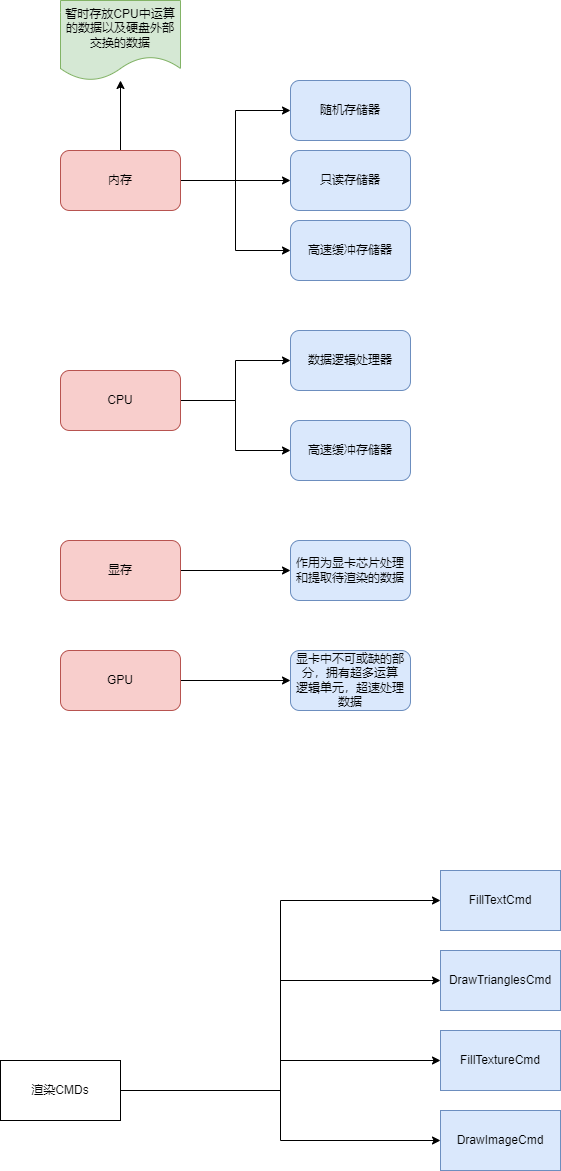

The diagram above was exported from draw.io. Its source (the exported page's mxGraphModel, read from the mxfile embedded in the PNG):
<mxGraphModel dx="1434" dy="764" grid="1" gridSize="10" guides="1" tooltips="1" connect="1" arrows="1" fold="1" page="1" pageScale="1" pageWidth="827" pageHeight="1169" math="0" shadow="0">
  <root>
    <mxCell id="WIyWlLk6GJQsqaUBKTNV-0" />
    <mxCell id="WIyWlLk6GJQsqaUBKTNV-1" parent="WIyWlLk6GJQsqaUBKTNV-0" />
    <mxCell id="NuXv0miryIQDdyekAdyh-9" style="edgeStyle=orthogonalEdgeStyle;rounded=0;orthogonalLoop=1;jettySize=auto;html=1;exitX=1;exitY=0.5;exitDx=0;exitDy=0;entryX=0;entryY=0.5;entryDx=0;entryDy=0;" parent="WIyWlLk6GJQsqaUBKTNV-1" source="NuXv0miryIQDdyekAdyh-1" target="NuXv0miryIQDdyekAdyh-2" edge="1">
      <mxGeometry relative="1" as="geometry" />
    </mxCell>
    <mxCell id="NuXv0miryIQDdyekAdyh-10" style="edgeStyle=orthogonalEdgeStyle;rounded=0;orthogonalLoop=1;jettySize=auto;html=1;exitX=1;exitY=0.5;exitDx=0;exitDy=0;" parent="WIyWlLk6GJQsqaUBKTNV-1" source="NuXv0miryIQDdyekAdyh-1" target="NuXv0miryIQDdyekAdyh-4" edge="1">
      <mxGeometry relative="1" as="geometry" />
    </mxCell>
    <mxCell id="NuXv0miryIQDdyekAdyh-11" style="edgeStyle=orthogonalEdgeStyle;rounded=0;orthogonalLoop=1;jettySize=auto;html=1;exitX=1;exitY=0.5;exitDx=0;exitDy=0;entryX=0;entryY=0.5;entryDx=0;entryDy=0;" parent="WIyWlLk6GJQsqaUBKTNV-1" source="NuXv0miryIQDdyekAdyh-1" target="NuXv0miryIQDdyekAdyh-7" edge="1">
      <mxGeometry relative="1" as="geometry" />
    </mxCell>
    <mxCell id="NuXv0miryIQDdyekAdyh-25" value="" style="edgeStyle=orthogonalEdgeStyle;rounded=0;orthogonalLoop=1;jettySize=auto;html=1;" parent="WIyWlLk6GJQsqaUBKTNV-1" source="NuXv0miryIQDdyekAdyh-1" target="NuXv0miryIQDdyekAdyh-24" edge="1">
      <mxGeometry relative="1" as="geometry" />
    </mxCell>
    <mxCell id="NuXv0miryIQDdyekAdyh-1" value="内存" style="rounded=1;whiteSpace=wrap;html=1;fillColor=#f8cecc;strokeColor=#b85450;" parent="WIyWlLk6GJQsqaUBKTNV-1" vertex="1">
      <mxGeometry x="240" y="220" width="120" height="60" as="geometry" />
    </mxCell>
    <mxCell id="NuXv0miryIQDdyekAdyh-2" value="随机存储器" style="rounded=1;whiteSpace=wrap;html=1;fillColor=#dae8fc;strokeColor=#6c8ebf;" parent="WIyWlLk6GJQsqaUBKTNV-1" vertex="1">
      <mxGeometry x="470" y="150" width="120" height="60" as="geometry" />
    </mxCell>
    <mxCell id="NuXv0miryIQDdyekAdyh-4" value="只读存储器" style="rounded=1;whiteSpace=wrap;html=1;fillColor=#dae8fc;strokeColor=#6c8ebf;" parent="WIyWlLk6GJQsqaUBKTNV-1" vertex="1">
      <mxGeometry x="470" y="220" width="120" height="60" as="geometry" />
    </mxCell>
    <mxCell id="NuXv0miryIQDdyekAdyh-7" value="高速缓冲存储器" style="rounded=1;whiteSpace=wrap;html=1;fillColor=#dae8fc;strokeColor=#6c8ebf;" parent="WIyWlLk6GJQsqaUBKTNV-1" vertex="1">
      <mxGeometry x="470" y="290" width="120" height="60" as="geometry" />
    </mxCell>
    <mxCell id="NuXv0miryIQDdyekAdyh-14" style="edgeStyle=orthogonalEdgeStyle;rounded=0;orthogonalLoop=1;jettySize=auto;html=1;" parent="WIyWlLk6GJQsqaUBKTNV-1" source="NuXv0miryIQDdyekAdyh-12" target="NuXv0miryIQDdyekAdyh-13" edge="1">
      <mxGeometry relative="1" as="geometry" />
    </mxCell>
    <mxCell id="NuXv0miryIQDdyekAdyh-16" style="edgeStyle=orthogonalEdgeStyle;rounded=0;orthogonalLoop=1;jettySize=auto;html=1;" parent="WIyWlLk6GJQsqaUBKTNV-1" source="NuXv0miryIQDdyekAdyh-12" target="NuXv0miryIQDdyekAdyh-15" edge="1">
      <mxGeometry relative="1" as="geometry" />
    </mxCell>
    <mxCell id="NuXv0miryIQDdyekAdyh-12" value="CPU" style="rounded=1;whiteSpace=wrap;html=1;fillColor=#f8cecc;strokeColor=#b85450;" parent="WIyWlLk6GJQsqaUBKTNV-1" vertex="1">
      <mxGeometry x="240" y="440" width="120" height="60" as="geometry" />
    </mxCell>
    <mxCell id="NuXv0miryIQDdyekAdyh-13" value="数据逻辑处理器" style="rounded=1;whiteSpace=wrap;html=1;fillColor=#dae8fc;strokeColor=#6c8ebf;" parent="WIyWlLk6GJQsqaUBKTNV-1" vertex="1">
      <mxGeometry x="470" y="400" width="120" height="60" as="geometry" />
    </mxCell>
    <mxCell id="NuXv0miryIQDdyekAdyh-15" value="高速缓冲存储器" style="rounded=1;whiteSpace=wrap;html=1;fillColor=#dae8fc;strokeColor=#6c8ebf;" parent="WIyWlLk6GJQsqaUBKTNV-1" vertex="1">
      <mxGeometry x="470" y="490" width="120" height="60" as="geometry" />
    </mxCell>
    <mxCell id="NuXv0miryIQDdyekAdyh-19" style="edgeStyle=orthogonalEdgeStyle;rounded=0;orthogonalLoop=1;jettySize=auto;html=1;" parent="WIyWlLk6GJQsqaUBKTNV-1" source="NuXv0miryIQDdyekAdyh-17" target="NuXv0miryIQDdyekAdyh-18" edge="1">
      <mxGeometry relative="1" as="geometry" />
    </mxCell>
    <mxCell id="NuXv0miryIQDdyekAdyh-17" value="显存" style="rounded=1;whiteSpace=wrap;html=1;fillColor=#f8cecc;strokeColor=#b85450;" parent="WIyWlLk6GJQsqaUBKTNV-1" vertex="1">
      <mxGeometry x="240" y="610" width="120" height="60" as="geometry" />
    </mxCell>
    <mxCell id="NuXv0miryIQDdyekAdyh-18" value="作用为显卡芯片处理和提取待渲染的数据" style="rounded=1;whiteSpace=wrap;html=1;fillColor=#dae8fc;strokeColor=#6c8ebf;" parent="WIyWlLk6GJQsqaUBKTNV-1" vertex="1">
      <mxGeometry x="470" y="610" width="120" height="60" as="geometry" />
    </mxCell>
    <mxCell id="NuXv0miryIQDdyekAdyh-22" style="edgeStyle=orthogonalEdgeStyle;rounded=0;orthogonalLoop=1;jettySize=auto;html=1;" parent="WIyWlLk6GJQsqaUBKTNV-1" source="NuXv0miryIQDdyekAdyh-20" target="NuXv0miryIQDdyekAdyh-21" edge="1">
      <mxGeometry relative="1" as="geometry" />
    </mxCell>
    <mxCell id="NuXv0miryIQDdyekAdyh-20" value="GPU" style="rounded=1;whiteSpace=wrap;html=1;fillColor=#f8cecc;strokeColor=#b85450;" parent="WIyWlLk6GJQsqaUBKTNV-1" vertex="1">
      <mxGeometry x="240" y="720" width="120" height="60" as="geometry" />
    </mxCell>
    <mxCell id="NuXv0miryIQDdyekAdyh-21" value="显卡中不可或缺的部分，拥有超多运算&lt;br&gt;逻辑单元，超速处理数据" style="rounded=1;whiteSpace=wrap;html=1;fillColor=#dae8fc;strokeColor=#6c8ebf;" parent="WIyWlLk6GJQsqaUBKTNV-1" vertex="1">
      <mxGeometry x="470" y="720" width="120" height="60" as="geometry" />
    </mxCell>
    <mxCell id="NuXv0miryIQDdyekAdyh-24" value="暂时存放CPU中运算的数据以及硬盘外部交换的数据" style="shape=document;whiteSpace=wrap;html=1;boundedLbl=1;fillColor=#d5e8d4;strokeColor=#82b366;rounded=1;" parent="WIyWlLk6GJQsqaUBKTNV-1" vertex="1">
      <mxGeometry x="240" y="70" width="120" height="80" as="geometry" />
    </mxCell>
    <mxCell id="oeMRBR4gyKE6y97ux3H1-4" style="edgeStyle=orthogonalEdgeStyle;rounded=0;orthogonalLoop=1;jettySize=auto;html=1;exitX=1;exitY=0.5;exitDx=0;exitDy=0;entryX=0;entryY=0.5;entryDx=0;entryDy=0;" edge="1" parent="WIyWlLk6GJQsqaUBKTNV-1" source="oeMRBR4gyKE6y97ux3H1-1" target="oeMRBR4gyKE6y97ux3H1-3">
      <mxGeometry relative="1" as="geometry" />
    </mxCell>
    <mxCell id="oeMRBR4gyKE6y97ux3H1-6" style="edgeStyle=orthogonalEdgeStyle;rounded=0;orthogonalLoop=1;jettySize=auto;html=1;exitX=1;exitY=0.5;exitDx=0;exitDy=0;entryX=0;entryY=0.5;entryDx=0;entryDy=0;" edge="1" parent="WIyWlLk6GJQsqaUBKTNV-1" source="oeMRBR4gyKE6y97ux3H1-1" target="oeMRBR4gyKE6y97ux3H1-5">
      <mxGeometry relative="1" as="geometry" />
    </mxCell>
    <mxCell id="oeMRBR4gyKE6y97ux3H1-9" style="edgeStyle=orthogonalEdgeStyle;rounded=0;orthogonalLoop=1;jettySize=auto;html=1;exitX=1;exitY=0.5;exitDx=0;exitDy=0;" edge="1" parent="WIyWlLk6GJQsqaUBKTNV-1" source="oeMRBR4gyKE6y97ux3H1-1" target="oeMRBR4gyKE6y97ux3H1-7">
      <mxGeometry relative="1" as="geometry" />
    </mxCell>
    <mxCell id="oeMRBR4gyKE6y97ux3H1-10" style="edgeStyle=orthogonalEdgeStyle;rounded=0;orthogonalLoop=1;jettySize=auto;html=1;exitX=1;exitY=0.5;exitDx=0;exitDy=0;entryX=0;entryY=0.5;entryDx=0;entryDy=0;" edge="1" parent="WIyWlLk6GJQsqaUBKTNV-1" source="oeMRBR4gyKE6y97ux3H1-1" target="oeMRBR4gyKE6y97ux3H1-8">
      <mxGeometry relative="1" as="geometry" />
    </mxCell>
    <mxCell id="oeMRBR4gyKE6y97ux3H1-1" value="渲染CMDs" style="rounded=0;whiteSpace=wrap;html=1;" vertex="1" parent="WIyWlLk6GJQsqaUBKTNV-1">
      <mxGeometry x="180" y="1130" width="120" height="60" as="geometry" />
    </mxCell>
    <mxCell id="oeMRBR4gyKE6y97ux3H1-3" value="FillTextCmd" style="whiteSpace=wrap;html=1;rounded=0;fillColor=#dae8fc;strokeColor=#6c8ebf;" vertex="1" parent="WIyWlLk6GJQsqaUBKTNV-1">
      <mxGeometry x="620" y="940" width="120" height="60" as="geometry" />
    </mxCell>
    <mxCell id="oeMRBR4gyKE6y97ux3H1-5" value="DrawTrianglesCmd" style="whiteSpace=wrap;html=1;rounded=0;fillColor=#dae8fc;strokeColor=#6c8ebf;" vertex="1" parent="WIyWlLk6GJQsqaUBKTNV-1">
      <mxGeometry x="620" y="1020" width="120" height="60" as="geometry" />
    </mxCell>
    <mxCell id="oeMRBR4gyKE6y97ux3H1-7" value="FillTextureCmd" style="whiteSpace=wrap;html=1;rounded=0;fillColor=#dae8fc;strokeColor=#6c8ebf;" vertex="1" parent="WIyWlLk6GJQsqaUBKTNV-1">
      <mxGeometry x="620" y="1100" width="120" height="60" as="geometry" />
    </mxCell>
    <mxCell id="oeMRBR4gyKE6y97ux3H1-8" value="DrawImageCmd" style="whiteSpace=wrap;html=1;rounded=0;fillColor=#dae8fc;strokeColor=#6c8ebf;" vertex="1" parent="WIyWlLk6GJQsqaUBKTNV-1">
      <mxGeometry x="620" y="1180" width="120" height="60" as="geometry" />
    </mxCell>
  </root>
</mxGraphModel>